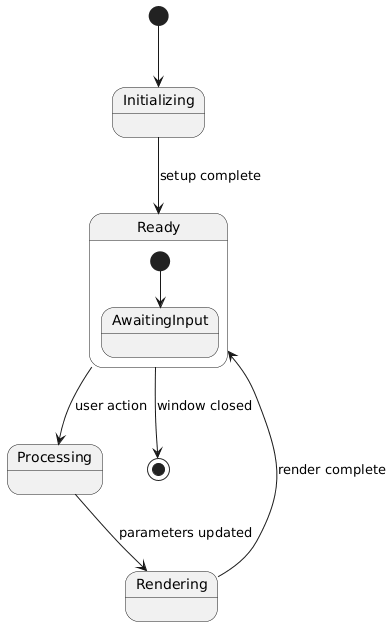

The diagram above was rendered by PlantUML. Its source (embedded in the PNG):
@startuml
[*] --> Initializing
Initializing --> Ready : setup complete

state Ready {
[*] --> AwaitingInput
}

Ready --> Processing : user action
Processing --> Rendering : parameters updated
Rendering --> Ready : render complete
Ready --> [*] : window closed
@enduml